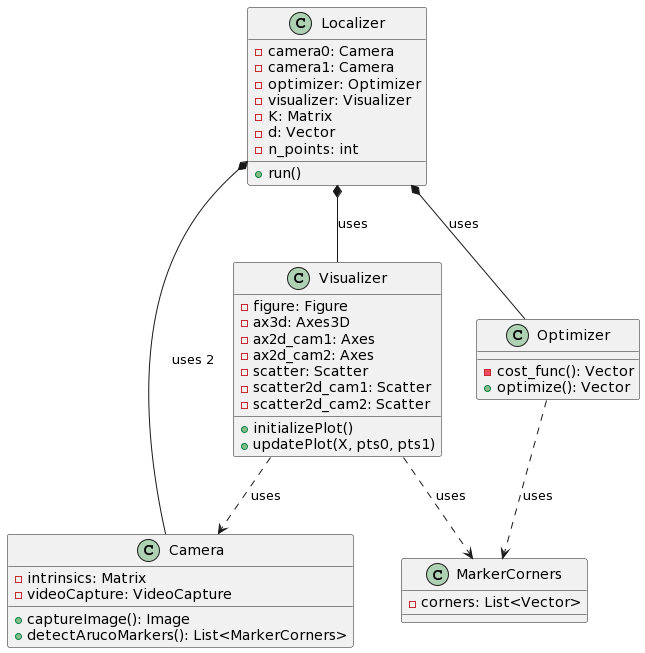

The diagram above was rendered by PlantUML. Its source (embedded in the PNG):
@startuml
class Camera {
    - intrinsics: Matrix
    - videoCapture: VideoCapture
    + captureImage(): Image
    + detectArucoMarkers(): List<MarkerCorners>
}

class MarkerCorners {
    - corners: List<Vector>
}

class Optimizer {
    - cost_func(): Vector
    + optimize(): Vector
}

class Visualizer {
    - figure: Figure
    - ax3d: Axes3D
    - ax2d_cam1: Axes
    - ax2d_cam2: Axes
    - scatter: Scatter
    - scatter2d_cam1: Scatter
    - scatter2d_cam2: Scatter
    + initializePlot()
    + updatePlot(X, pts0, pts1)
}

class Localizer {
    - camera0: Camera
    - camera1: Camera
    - optimizer: Optimizer
    - visualizer: Visualizer
    - K: Matrix
    - d: Vector
    - n_points: int
    + run()
}

Localizer *-- Camera : uses 2
Localizer *-- Optimizer : uses
Localizer *-- Visualizer : uses
Optimizer ..> MarkerCorners : uses
Visualizer ..> MarkerCorners : uses
Visualizer ..> Camera : uses
@enduml